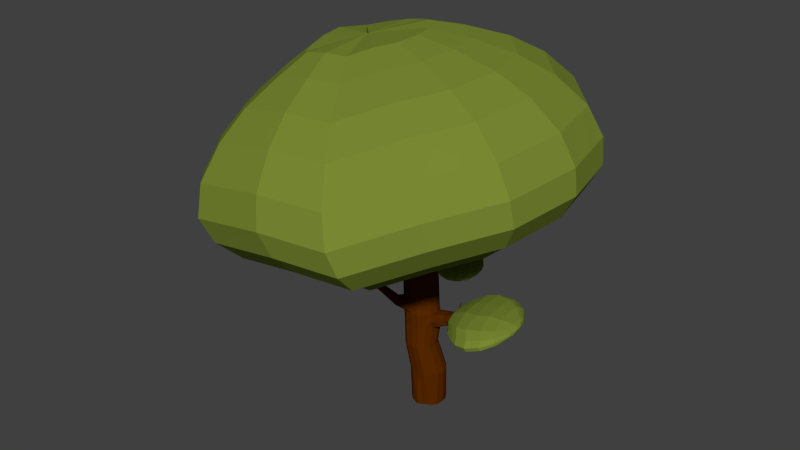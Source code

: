 # Source: AmazingTree.blend  (saved by Blender 2.76.0; exported with 4.5.12 LTS)
import bpy
from mathutils import Matrix  # noqa: F401  (used for matrix-valued properties, if any)

bpy.ops.wm.read_factory_settings(use_empty=True)
scene = bpy.context.scene
scene.name = 'Scene'

# ---- collections
col_collection_1 = bpy.data.collections.new('Collection 1'); scene.collection.children.link(col_collection_1)

# ---- materials (node trees are filled in below, after node groups)
mat_matarbre = bpy.data.materials.new('MatArbre')
mat_matarbre.alpha_threshold = 0.0
mat_matarbre.use_transparent_shadow = False
mat_matarbre.roughness = 0.5
mat_mattronc = bpy.data.materials.new('MatTronc')
mat_mattronc.alpha_threshold = 0.0
mat_mattronc.use_transparent_shadow = False
mat_mattronc.diffuse_color = (0.09759, 0.02217, 0.0, 1.0)
mat_mattronc.roughness = 0.5
mat_matleaves = bpy.data.materials.new('MatLeaves')
mat_matleaves.alpha_threshold = 0.0
mat_matleaves.use_transparent_shadow = False
mat_matleaves.diffuse_color = (0.1912, 0.2502, 0.0331, 1.0)
mat_matleaves.roughness = 0.5
mat_matleaves.specular_intensity = 0.0

# ---- material node trees

# ---- world
world_world = bpy.data.worlds.new('World'); scene.world = world_world
world_world.color = (0.05088, 0.05088, 0.05088)
world_world.use_sun_shadow = False
world_world.sun_shadow_jitter_overblur = 0.0
world_world.cycles.sampling_method = 'MANUAL'
world_world.cycles.sample_map_resolution = 256

# ---- meshes
me_cylinder = bpy.data.meshes.new('Cylinder')
me_cylinder.from_pydata([(-0.004319, 0.2268, 0.001349), (-0.002533, 0.2033, 0.5118), (0.102, 0.1932, -0.005451), (0.07858, 0.2203, 0.5063), (0.1597, 0.1602, -0.009769), (0.1599, 0.1435, 0.522), (0.2181, 0.07027, -0.01602), (0.2257, 0.06928, 0.5086), (0.2511, -0.03416, 0.01247), (0.2469, -0.02622, 0.5065), (0.2335, -0.15, -0.00384), (0.2295, -0.128, 0.5057), (0.1723, -0.2096, -0.001275), (0.1754, -0.2127, 0.5086), (0.08626, -0.2562, -0.006002), (0.09162, -0.2772, 0.493), (-0.006318, -0.2993, -0.01093), (0.001637, -0.2888, 0.5115), (-0.1158, -0.2605, 0.003971), (-0.1151, -0.2765, 0.5108), (-0.1801, -0.2013, 0.002296), (-0.2037, -0.2043, 0.491), (-0.2448, -0.1246, 0.006655), (-0.2368, -0.1291, 0.5003), (-0.2455, -0.04841, 0.002984), (-0.2633, -0.03171, 0.5115), (-0.242, 0.06737, 0.0006547), (-0.2569, 0.06065, 0.5206), (-0.1898, 0.1488, 0.005831), (-0.1779, 0.1451, 0.5056), (-0.105, 0.2047, -0.0004319), (-0.1142, 0.1937, 0.5062), (-0.08713, 0.1188, 0.9399), (-0.01397, 0.1341, 0.9373), (0.05877, 0.06496, 0.9537), (0.1183, -0.00192, 0.9436), (0.1376, -0.08792, 0.9423), (0.1219, -0.1796, 0.941), (0.07314, -0.2559, 0.9421), (-0.001847, -0.3139, 0.9256), (-0.08337, -0.3244, 0.9397), (-0.1885, -0.3133, 0.9357), (-0.2676, -0.2483, 0.9153), (-0.2976, -0.1805, 0.9227), (-0.3218, -0.09286, 0.9321), (-0.3164, -0.009688, 0.9404), (-0.2448, 0.06638, 0.9292), (-0.1875, 0.1101, 0.9315), (-0.1125, 0.09515, 2.458), (-0.0391, 0.1106, 2.46), (0.03386, 0.0394, 2.457), (0.09361, -0.01747, 2.428), (0.1129, -0.1044, 2.398), (0.09714, -0.1929, 2.377), (0.04827, -0.2667, 2.357), (-0.02694, -0.3181, 2.325), (-0.1087, -0.3321, 2.336), (-0.2141, -0.3203, 2.335), (-0.2935, -0.252, 2.333), (-0.3236, -0.1887, 2.359), (-0.3479, -0.1068, 2.392), (-0.3424, -0.02889, 2.424), (-0.2706, 0.04755, 2.434), (-0.2131, 0.08909, 2.448), (-0.1568, -0.2712, 1.88), (-0.2667, -0.2646, 1.91), (-0.3973, 0.04952, 2.014), (-0.3269, 0.1364, 1.995), (-0.08588, 0.2197, 1.946), (-0.005603, 0.1473, 1.927), (-0.07697, -0.2529, 1.843), (0.005631, -0.1901, 1.848), (-0.4056, -0.03748, 1.991), (-0.1607, 0.1989, 1.968), (0.05564, -0.1062, 1.847), (-0.3835, -0.1274, 1.957), (-0.3548, -0.1962, 1.927), (0.07226, -0.008313, 1.862), (-0.2669, 0.1856, 1.989), (0.05279, 0.08162, 1.886), (-0.1721, -0.005118, 2.833), (-0.1074, 0.008143, 2.843), (-0.04604, -0.05455, 2.866), (0.007919, -0.1142, 2.864), (0.02502, -0.1911, 2.863), (0.01142, -0.2727, 2.856), (-0.03157, -0.3405, 2.847), (-0.09486, -0.3913, 2.819), (-0.1687, -0.4006, 2.818), (-0.2604, -0.3899, 2.798), (-0.3268, -0.3307, 2.77), (-0.3543, -0.2703, 2.774), (-0.3771, -0.1923, 2.781), (-0.3736, -0.1184, 2.792), (-0.3089, -0.05055, 2.797), (-0.2589, -0.01194, 2.809), (-0.2402, -0.2938, 1.46), (-0.2184, -0.2869, 1.264), (-0.2957, 0.1331, 1.494), (-0.2807, 0.1347, 1.263), (0.03718, 0.1315, 1.457), (0.05429, 0.1331, 1.259), (-0.1028, -0.2992, 1.258), (-0.1192, -0.3008, 1.472), (-0.358, 0.05024, 1.283), (-0.3706, 0.04859, 1.521), (-0.02708, 0.2099, 1.248), (-0.0448, 0.2082, 1.455), (-0.01499, -0.2876, 1.234), (-0.03415, -0.2892, 1.44), (0.06883, -0.2231, 1.245), (0.05026, -0.2248, 1.442), (-0.3648, -0.04211, 1.274), (-0.3783, -0.04377, 1.513), (-0.107, 0.1929, 1.259), (-0.1233, 0.1913, 1.473), (0.1221, -0.1384, 1.238), (0.1026, -0.1401, 1.43), (-0.3393, -0.1395, 1.261), (-0.3541, -0.1411, 1.498), (-0.3071, -0.2147, 1.25), (-0.3232, -0.2164, 1.484), (0.1394, -0.03245, 1.217), (0.1199, -0.03828, 1.456), (-0.2177, 0.1833, 1.26), (-0.2333, 0.1816, 1.485), (0.1185, 0.05887, 1.242), (0.09937, 0.05722, 1.434), (-0.2259, -0.2877, 1.377), (-0.2882, 0.1339, 1.379), (0.04573, 0.1323, 1.358), (-0.111, -0.3, 1.365), (-0.3643, 0.04942, 1.402), (-0.03594, 0.2091, 1.351), (-0.02457, -0.2884, 1.337), (0.05955, -0.2239, 1.343), (-0.3716, -0.04294, 1.394), (-0.1151, 0.1921, 1.366), (0.1124, -0.1643, 1.334), (-0.3467, -0.1403, 1.38), (-0.3152, -0.2155, 1.367), (0.596, -0.1736, 1.602), (-0.2255, 0.1825, 1.372), (0.1089, 0.07682, 1.34), (0.321, -0.1429, 1.431), (0.2883, -0.1141, 1.497), (0.7533, -0.2152, 1.749), (0.3135, -0.0366, 1.521), (0.3671, 0.04422, 1.434), (0.326, 0.03908, 1.499), (0.4052, -0.05651, 1.355), (0.3642, -0.1332, 1.365), (0.4017, 0.02002, 1.366), (0.5729, -0.1457, 1.638), (0.5985, -0.1, 1.653), (0.6559, -0.06504, 1.603), (0.622, -0.05688, 1.638), (0.6715, -0.1392, 1.562), (0.6322, -0.1793, 1.566), (0.6812, -0.09054, 1.566), (0.7419, -0.2064, 1.763), (0.7477, -0.1866, 1.769), (0.7668, -0.168, 1.749), (0.753, -0.1678, 1.763), (0.7794, -0.1952, 1.733), (0.7678, -0.2142, 1.735), (0.7788, -0.1756, 1.735), (-0.12, -0.2961, 1.534), (-0.3779, 0.04885, 1.605), (-0.056, 0.2114, 1.538), (-0.04582, -0.2793, 1.499), (0.0381, -0.2153, 1.502), (-0.3857, -0.04205, 1.593), (-0.1335, 0.1933, 1.558), (0.08983, -0.1308, 1.494), (-0.3621, -0.1374, 1.573), (-0.3389, -0.2055, 1.564), (0.1069, -0.03011, 1.516), (-0.2425, 0.1827, 1.572), (0.08668, 0.06387, 1.507), (-0.3042, 0.134, 1.581), (0.02552, 0.1358, 1.535), (-0.1356, -0.2879, 1.61), (-0.3822, 0.049, 1.695), (-0.06266, 0.2132, 1.628), (-0.05277, -0.2734, 1.575), (0.03085, -0.2097, 1.579), (-0.3902, -0.04103, 1.681), (-0.1395, 0.1946, 1.648), (0.0822, -0.1254, 1.572), (-0.3669, -0.1352, 1.658), (-0.3369, -0.2076, 1.637), (0.09916, -0.02525, 1.592), (-0.2479, 0.1834, 1.664), (0.07912, 0.06783, 1.59), (-0.2349, -0.2724, 1.673), (-0.3093, 0.1345, 1.672), (0.01858, 0.1384, 1.622), (-0.3241, -0.4043, 1.559), (-0.2405, -0.4057, 1.569), (-0.3814, -0.3487, 1.554), (-0.2411, -0.386, 1.607), (-0.3922, -0.3203, 1.602), (-0.3204, -0.3338, 1.689), (-0.2518, -0.3607, 1.653), (-0.3908, -0.3023, 1.648), (-0.5217, -0.507, 1.762), (-0.4664, -0.5308, 1.768), (-0.544, -0.4555, 1.748), (-0.4586, -0.5122, 1.792), (-0.5399, -0.4269, 1.777), (-0.4906, -0.4432, 1.841), (-0.4554, -0.4859, 1.82), (-0.5308, -0.4086, 1.807), (-0.6588, -0.6056, 1.913), (-0.6194, -0.6257, 1.918), (-0.6727, -0.5669, 1.903), (-0.6128, -0.6124, 1.935), (-0.6684, -0.546, 1.925), (-0.633, -0.5603, 1.971), (-0.6092, -0.5932, 1.956), (-0.6608, -0.5331, 1.946), (-0.7449, -0.766, 2.152), (-0.7484, -0.7738, 2.142), (-0.7339, -0.7808, 2.144), (-0.7538, -0.7599, 2.139), (-0.7317, -0.7759, 2.151), (-0.7524, -0.7523, 2.147), (-0.7394, -0.7571, 2.164), (-0.7305, -0.7689, 2.158), (-0.7498, -0.7475, 2.155), (-0.5997, -0.6134, 1.899), (-0.5929, -0.5994, 1.917), (-0.6146, -0.5452, 1.954), (-0.644, -0.517, 1.928), (-0.5894, -0.5794, 1.938), (-0.6561, -0.5525, 1.883), (-0.6518, -0.5307, 1.906), (-0.6411, -0.5929, 1.893), (-0.6041, -0.6087, 1.922), (-0.6524, -0.5251, 1.937), (-0.5972, -0.5826, 1.951), (-0.6644, -0.5597, 1.893), (-0.6095, -0.6196, 1.908), (-0.6238, -0.5527, 1.963), (-0.6601, -0.5384, 1.915), (-0.6499, -0.5993, 1.903), (-0.533, -0.5721, 1.833), (-0.5526, -0.4942, 1.897), (-0.5958, -0.4788, 1.842), (-0.5814, -0.55, 1.828), (-0.5257, -0.5558, 1.854), (-0.5874, -0.4628, 1.868), (-0.5224, -0.5326, 1.879), (-0.6001, -0.504, 1.816), (-0.3067, 0.1342, 1.626), (0.02205, 0.1371, 1.578), (-0.1278, -0.292, 1.572), (-0.3801, 0.04892, 1.65), (-0.05933, 0.2123, 1.583), (-0.04929, -0.2764, 1.537), (0.03447, -0.2125, 1.54), (-0.3879, -0.04154, 1.637), (-0.1365, 0.194, 1.603), (0.08601, -0.1281, 1.533), (-0.3645, -0.1363, 1.615), (-0.3379, -0.2065, 1.6), (0.103, -0.02768, 1.554), (-0.2452, 0.183, 1.618), (0.0829, 0.06585, 1.549), (-0.2465, -0.3734, 1.63), (-0.3915, -0.3113, 1.625), (-0.457, -0.499, 1.806), (-0.5353, -0.4178, 1.792), (-0.616, -0.6052, 1.949), (-0.6646, -0.5396, 1.936), (-0.7422, -0.7616, 2.158), (-0.7311, -0.7724, 2.154), (-0.7511, -0.7499, 2.151), (-0.6479, -0.5239, 1.917), (-0.5856, -0.587, 1.922), (-0.6562, -0.5317, 1.926), (-0.4955, -0.6483, 1.98), (-0.5241, -0.5442, 1.867), (-0.5916, -0.4708, 1.855), (-0.5635, -0.628, 1.942), (-0.5675, -0.6321, 1.95), (-0.5709, -0.6288, 1.959), (-0.57, -0.6206, 1.962), (-0.5659, -0.6119, 1.96), (-0.5584, -0.6115, 1.942), (-0.5595, -0.6202, 1.939), (-0.5623, -0.6082, 1.952), (-0.4972, -0.65, 1.983), (-0.4987, -0.6487, 1.987), (-0.4983, -0.6451, 1.988), (-0.4965, -0.6414, 1.987), (-0.4933, -0.6413, 1.98), (-0.4938, -0.645, 1.978), (-0.495, -0.6398, 1.984), (-0.496, -0.6449, 1.984), (0.3152, -0.1171, 1.511), (0.4304, -0.06434, 1.375), (0.3471, -0.1458, 1.447), (0.3895, -0.1375, 1.384), (0.3404, -0.0426, 1.534), (0.3944, 0.03388, 1.45), (0.4281, 0.009564, 1.385), (0.354, 0.03, 1.512), (-0.1132, -0.3002, 1.393), (-0.366, 0.0492, 1.433), (-0.03828, 0.2088, 1.379), (-0.02709, -0.2886, 1.364), (0.0571, -0.2242, 1.369), (-0.3733, -0.04316, 1.425), (-0.1172, 0.1919, 1.394), (0.1098, -0.1579, 1.36), (-0.3486, -0.1405, 1.411), (-0.3173, -0.2158, 1.398), (-0.2276, 0.1823, 1.402), (0.1064, 0.07165, 1.365), (-0.2297, -0.2893, 1.399), (-0.2902, 0.1337, 1.409), (0.04348, 0.1321, 1.384), (0.3124, -0.1353, 1.449), (0.3562, 0.04287, 1.451), (0.5899, -0.1663, 1.611), (0.647, -0.06289, 1.612), (0.7503, -0.2129, 1.753), (0.7631, -0.1679, 1.753), (0.3837, 0.03286, 1.466), (0.3387, -0.1383, 1.464), (-0.2278, -0.2885, 1.388), (-0.2892, 0.1338, 1.394), (0.04461, 0.1322, 1.371), (0.3956, 0.02531, 1.459), (-0.1121, -0.3001, 1.379), (-0.3651, 0.04931, 1.418), (-0.03711, 0.209, 1.365), (-0.02583, -0.2885, 1.35), (0.05832, -0.224, 1.356), (-0.3724, -0.04305, 1.41), (-0.1162, 0.192, 1.38), (0.1111, -0.1611, 1.347), (-0.3477, -0.1404, 1.396), (-0.3162, -0.2156, 1.383), (-0.2265, 0.1824, 1.387), (0.1077, 0.07424, 1.352), (0.3167, -0.1391, 1.44), (0.3553, 0.04982, 1.442), (0.593, -0.1699, 1.606), (0.6514, -0.06397, 1.607), (0.7518, -0.214, 1.751), (0.765, -0.168, 1.751), (0.3429, -0.1421, 1.456), (0.3341, -0.1444, 1.439), (0.3269, -0.0396, 1.528), (0.4149, 0.01479, 1.375), (0.34, 0.03454, 1.505), (0.3018, -0.1156, 1.504), (0.4178, -0.06043, 1.365), (0.3769, -0.1354, 1.374), (0.3844, 0.03997, 1.438), (0.3255, -0.1368, 1.456), (0.3668, 0.03622, 1.462), (0.4327, 0.1082, 1.644), (0.3298, -0.1406, 1.448), (0.4049, 0.1045, 1.526), (0.4119, 0.09654, 1.53), (0.4127, 0.08786, 1.532), (0.3845, 0.1087, 1.532), (0.3851, 0.1013, 1.534), (0.3925, 0.09304, 1.538), (0.4044, 0.08954, 1.539), (0.3927, 0.1088, 1.525), (0.4367, 0.1037, 1.646), (0.4372, 0.09872, 1.648), (0.4211, 0.1106, 1.647), (0.4214, 0.1064, 1.649), (0.4257, 0.1017, 1.651), (0.4324, 0.09968, 1.652), (0.4258, 0.1107, 1.643), (0.4291, 0.1047, 1.647), (-0.115, 0.4446, 2.816), (0.1027, 0.4892, 2.849), (0.309, 0.2784, 2.928), (0.4905, 0.07752, 2.922), (0.548, -0.1809, 2.918), (0.5023, -0.4555, 2.896), (0.3576, -0.6836, 2.864), (0.1448, -0.8544, 2.768), (-0.1037, -0.8857, 2.765), (-0.4123, -0.8497, 2.699), (-0.6353, -0.6506, 2.604), (-0.7281, -0.4475, 2.618), (-0.8046, -0.1849, 2.643), (-0.7929, 0.06367, 2.68), (-0.5754, 0.2918, 2.694), (-0.4071, 0.4217, 2.737), (-0.12, 0.7034, 2.834), (0.1857, 0.7661, 2.881), (0.4753, 0.4699, 2.992), (0.7303, 0.1879, 2.984), (0.8111, -0.175, 2.978), (0.7468, -0.5607, 2.946), (0.5437, -0.881, 2.902), (0.2447, -1.121, 2.767), (-0.1043, -1.165, 2.763), (-0.5375, -1.114, 2.669), (-0.8508, -0.8347, 2.537), (-0.9811, -0.5494, 2.556), (-1.089, -0.1807, 2.591), (-1.072, 0.1684, 2.644), (-0.7666, 0.4888, 2.663), (-0.5303, 0.6712, 2.723), (-0.1091, 1.101, 2.862), (0.3317, 1.191, 2.929), (0.7494, 0.764, 3.09), (1.117, 0.3573, 3.077), (1.234, -0.166, 3.07), (1.141, -0.7222, 3.023), (0.848, -1.184, 2.959), (0.4169, -1.53, 2.766), (-0.08639, -1.593, 2.759), (-0.7112, -1.521, 2.624), (-1.163, -1.117, 2.433), (-1.351, -0.7059, 2.461), (-1.506, -0.1742, 2.511), (-1.482, 0.3292, 2.587), (-1.042, 0.7913, 2.616), (-0.7008, 1.054, 2.702), (-0.07933, 1.196, 2.883), (0.3938, 1.293, 2.955), (0.8422, 0.8344, 3.127), (1.237, 0.3979, 3.114), (1.362, -0.1638, 3.106), (1.262, -0.7609, 3.056), (0.948, -1.257, 2.987), (0.4852, -1.628, 2.779), (-0.05497, -1.696, 2.772), (-0.7256, -1.618, 2.627), (-1.211, -1.185, 2.422), (-1.412, -0.7434, 2.452), (-1.579, -0.1726, 2.506), (-1.553, 0.3677, 2.588), (-1.08, 0.8637, 2.618), (-0.7144, 1.146, 2.711), (-0.1144, 1.413, 2.894), (0.4327, 1.525, 2.977), (0.9511, 0.9953, 3.176), (1.407, 0.4905, 3.161), (1.552, -0.1589, 3.152), (1.437, -0.8493, 3.094), (1.073, -1.422, 3.014), (0.5384, -1.852, 2.774), (-0.08623, -1.93, 2.766), (-0.8616, -1.84, 2.599), (-1.422, -1.34, 2.387), (-1.655, -0.829, 2.396), (-1.848, -0.1691, 2.459), (-1.818, 0.4557, 2.553), (-1.272, 1.029, 2.588), (-0.8487, 1.356, 2.695), (-0.13, 1.468, 2.919), (0.4357, 1.584, 3.005), (0.9718, 1.036, 3.211), (1.444, 0.5139, 3.195), (1.593, -0.1577, 3.186), (1.474, -0.8716, 3.126), (1.098, -1.464, 3.044), (0.545, -1.908, 2.795), (-0.1009, -1.99, 2.787), (-0.9028, -1.896, 2.614), (-1.483, -1.379, 2.368), (-1.724, -0.8506, 2.404), (-1.923, -0.1682, 2.469), (-1.892, 0.4779, 2.566), (-1.327, 1.071, 2.603), (-0.8894, 1.408, 2.713), (-0.1465, 1.649, 3.072), (0.4808, 1.778, 3.167), (1.075, 1.17, 3.396), (1.598, 0.5911, 3.378), (1.764, -0.1536, 3.368), (1.632, -0.9451, 3.302), (1.215, -1.602, 3.21), (0.6019, -2.095, 2.935), (-0.1142, -2.185, 2.926), (-1.003, -2.081, 2.734), (-1.646, -1.507, 2.461), (-1.913, -0.9219, 2.501), (-2.134, -0.1652, 2.573), (-2.1, 0.5511, 2.681), (-1.473, 1.209, 2.721), (-0.9884, 1.583, 2.844), (-0.1673, 1.917, 3.209), (0.551, 2.064, 3.319), (1.232, 1.368, 3.58), (1.831, 0.7052, 3.56), (2.021, -0.1475, 3.548), (1.87, -1.054, 3.472), (1.392, -1.806, 3.367), (0.6897, -2.37, 3.052), (-0.1303, -2.473, 3.042), (-1.148, -2.355, 2.822), (-1.885, -1.698, 2.51), (-2.191, -1.027, 2.556), (-2.443, -0.1608, 2.638), (-2.404, 0.6595, 2.761), (-1.687, 1.412, 2.808), (-1.131, 1.841, 2.948), (-0.2404, 2.177, 3.516), (0.5666, 2.343, 3.639), (1.331, 1.561, 3.933), (2.004, 0.8164, 3.91), (2.218, -0.1416, 3.896), (2.048, -1.16, 3.811), (1.512, -2.005, 3.694), (0.7225, -2.639, 3.339), (-0.1988, -2.755, 3.328), (-1.343, -2.621, 3.081), (-2.17, -1.883, 2.73), (-2.514, -1.13, 2.782), (-2.797, -0.1566, 2.874), (-2.754, 0.765, 3.013), (-1.947, 1.611, 3.065), (-1.324, 2.092, 3.223), (-0.3737, 2.265, 3.848), (0.4631, 2.437, 3.976), (1.256, 1.626, 4.281), (1.954, 0.8538, 4.257), (2.175, -0.1396, 4.243), (1.999, -1.196, 4.155), (1.443, -2.072, 4.033), (0.6248, -2.729, 3.666), (-0.3306, -2.849, 3.654), (-1.517, -2.711, 3.397), (-2.374, -1.946, 3.034), (-2.731, -1.165, 3.087), (-3.025, -0.1551, 3.183), (-2.98, 0.8005, 3.327), (-2.144, 1.678, 3.381), (-1.497, 2.177, 3.544), (-0.477, 2.145, 4.241), (0.319, 2.308, 4.362), (1.073, 1.537, 4.652), (1.737, 0.8027, 4.629), (1.948, -0.1423, 4.616), (1.78, -1.147, 4.532), (1.251, -1.981, 4.416), (0.4728, -2.606, 4.067), (-0.436, -2.72, 4.055), (-1.564, -2.589, 3.812), (-2.38, -1.86, 3.466), (-2.719, -1.117, 3.517), (-2.999, -0.1571, 3.608), (-2.956, 0.752, 3.745), (-2.161, 1.586, 3.796), (-1.545, 2.061, 3.952), (-0.5855, 1.834, 4.621), (0.1047, 1.976, 4.726), (0.7588, 1.307, 4.977), (1.334, 0.67, 4.958), (1.517, -0.1494, 4.946), (1.372, -1.02, 4.874), (0.9132, -1.744, 4.773), (0.2381, -2.285, 4.47), (-0.55, -2.385, 4.46), (-1.528, -2.271, 4.249), (-2.236, -1.639, 3.949), (-2.53, -0.9949, 3.993), (-2.773, -0.1622, 4.072), (-2.735, 0.6261, 4.191), (-2.046, 1.35, 4.235), (-1.512, 1.761, 4.37), (-0.6959, 1.456, 4.897), (-0.1341, 1.571, 4.982), (0.3982, 1.027, 5.187), (0.8666, 0.5089, 5.171), (1.015, -0.1579, 5.162), (0.897, -0.8668, 5.102), (0.5238, -1.455, 5.021), (-0.02561, -1.896, 4.774), (-0.6669, -1.977, 4.766), (-1.463, -1.884, 4.594), (-2.039, -1.37, 4.35), (-2.278, -0.846, 4.386), (-2.476, -0.1684, 4.45), (-2.445, 0.4731, 4.547), (-1.884, 1.062, 4.583), (-1.45, 1.397, 4.693), (-0.809, 0.9759, 5.115), (-0.4106, 1.058, 5.176), (-0.03318, 0.6716, 5.321), (0.299, 0.3041, 5.31), (0.4043, -0.1688, 5.303), (0.3206, -0.6715, 5.261), (0.05591, -1.089, 5.203), (-0.3337, -1.401, 5.028), (-0.7885, -1.459, 5.022), (-1.353, -1.393, 4.9), (-1.761, -1.029, 4.727), (-1.931, -0.6568, 4.753), (-2.071, -0.1762, 4.798), (-2.05, 0.2787, 4.867), (-1.652, 0.6962, 4.893), (-1.344, 0.9339, 4.97), (-0.9204, 0.5606, 5.255), (-0.6633, 0.6133, 5.295), (-0.4196, 0.3642, 5.388), (-0.2052, 0.127, 5.381), (-0.1372, -0.1782, 5.377), (-0.1913, -0.5027, 5.35), (-0.3621, -0.7721, 5.312), (-0.6136, -0.9738, 5.199), (-0.9071, -1.011, 5.196), (-1.272, -0.9683, 5.117), (-1.535, -0.7332, 5.005), (-1.645, -0.4932, 5.021), (-1.735, -0.183, 5.051), (-1.721, 0.1106, 5.095), (-1.464, 0.3801, 5.112), (-1.265, 0.5335, 5.162), (-0.9401, -0.1604, 5.243), (-0.9282, -0.158, 5.245), (-0.917, -0.1695, 5.249), (-0.9071, -0.1805, 5.249), (-0.9039, -0.1946, 5.248), (-0.9064, -0.2096, 5.247), (-0.9143, -0.222, 5.245), (-0.9259, -0.2313, 5.24), (-0.9395, -0.2331, 5.24), (-0.9563, -0.2311, 5.236), (-0.9685, -0.2202, 5.231), (-0.9736, -0.2091, 5.232), (-0.9778, -0.1948, 5.233), (-0.9771, -0.1812, 5.235), (-0.9652, -0.1688, 5.236), (-0.9561, -0.1617, 5.239), (-0.9612, -0.1852, 5.274), (-0.9591, -0.1848, 5.274), (-0.9572, -0.1868, 5.275), (-0.9555, -0.1887, 5.275), (-0.9549, -0.1911, 5.275), (-0.9553, -0.1937, 5.274), (-0.9567, -0.1959, 5.274), (-0.9587, -0.1975, 5.273), (-0.9611, -0.1978, 5.273), (-0.964, -0.1975, 5.273), (-0.9661, -0.1956, 5.272), (-0.967, -0.1937, 5.272), (-0.9677, -0.1912, 5.272), (-0.9676, -0.1888, 5.272), (-0.9655, -0.1867, 5.273), (-0.9639, -0.1855, 5.273), (-0.9534, -0.1884, 5.315), (-0.9524, -0.1882, 5.315), (-0.9514, -0.1891, 5.315), (-0.9506, -0.19, 5.315), (-0.9503, -0.1912, 5.315), (-0.9505, -0.1925, 5.315), (-0.9512, -0.1935, 5.315), (-0.9522, -0.1943, 5.314), (-0.9533, -0.1944, 5.314), (-0.9547, -0.1943, 5.314), (-0.9557, -0.1934, 5.314), (-0.9562, -0.1924, 5.314), (-0.9565, -0.1912, 5.314), (-0.9564, -0.1901, 5.314), (-0.9555, -0.1891, 5.314), (-0.9547, -0.1885, 5.314), (-0.9336, -0.1895, 5.245), (-0.9317, -0.1916, 5.245), (-0.9353, -0.2014, 5.243), (-0.9379, -0.2017, 5.243), (-0.9452, -0.1917, 5.242), (-0.9429, -0.1893, 5.242), (-0.9453, -0.1943, 5.242), (-0.9358, -0.1873, 5.244), (-0.9381, -0.1877, 5.243), (-0.9331, -0.1996, 5.244), (-0.9445, -0.1971, 5.241), (-0.9316, -0.1972, 5.244), (-0.9311, -0.1943, 5.245), (-0.9435, -0.1993, 5.241), (-0.9411, -0.188, 5.243), (-0.9412, -0.2013, 5.242), (-0.1131, -0.3265, 2.294), (-0.3474, -0.02168, 2.386), (-0.0434, 0.1206, 2.413), (-0.03154, -0.3121, 2.281), (0.04435, -0.2597, 2.31), (-0.3532, -0.1004, 2.356), (-0.1169, 0.1047, 2.413), (0.09332, -0.1849, 2.328), (-0.3291, -0.1831, 2.322), (-0.2991, -0.2469, 2.296), (0.1092, -0.09596, 2.354), (-0.218, 0.09796, 2.406), (0.08985, -0.003115, 2.366), (-0.2189, -0.3152, 2.296), (-0.2758, 0.05571, 2.393), (0.03023, 0.04932, 2.408), (0.2346, 0.01805, -0.001776), (0.2363, 0.02153, 0.5076), (0.128, -0.04492, 0.9429), (0.1032, -0.06836, 2.437), (0.06253, 0.03665, 1.874), (0.01647, -0.1527, 2.864), (0.129, 0.01321, 1.229), (0.1096, 0.009471, 1.445), (0.4034, -0.01825, 1.36), (0.3197, 0.00124, 1.51), (0.6764, -0.1149, 1.564), (0.6102, -0.07845, 1.646), (0.7791, -0.1854, 1.734), (0.7504, -0.1772, 1.766), (0.09678, 0.01688, 1.511), (0.08914, 0.02129, 1.591), (0.09296, 0.01909, 1.551), (0.3472, -0.006299, 1.523), (0.4293, -0.02739, 1.38), (0.4163, -0.02282, 1.37), (0.3335, -0.002529, 1.517), (0.5193, -0.05167, 2.92), (0.7707, 0.00644, 2.981), (1.175, 0.09565, 3.073), (1.299, 0.117, 3.11), (1.48, 0.1658, 3.156), (1.518, 0.1781, 3.19), (1.681, 0.2188, 3.373), (1.926, 0.2788, 3.554), (2.111, 0.3374, 3.903), (2.065, 0.3571, 4.25), (1.842, 0.3302, 4.623), (1.426, 0.2603, 4.952), (0.9409, 0.1755, 5.166), (0.3517, 0.06762, 5.306), (-0.1712, -0.02563, 5.379), (-0.9055, -0.1875, 5.249), (-0.9552, -0.1899, 5.275), (-0.9505, -0.1906, 5.315), (-0.9314, -0.1929, 5.245), (0.0995, -0.04714, 2.346), (0.2428, -0.008053, 0.005345), (0.06739, 0.01417, 1.868), (0.1342, -0.009622, 1.223), (0.1147, -0.0144, 1.45), (0.4043, -0.03738, 1.358), (0.3166, -0.01768, 1.516), (0.6739, -0.127, 1.563), (0.6044, -0.08924, 1.649), (0.7792, -0.1903, 1.734), (0.749, -0.1819, 1.768), (0.1018, -0.006614, 1.514), (0.09415, -0.001978, 1.592), (0.09799, -0.004296, 1.553), (0.4298, -0.04586, 1.377), (0.4171, -0.04162, 1.367), (-0.9312, -0.1936, 5.245), (0.1043, -0.07323, 2.346), (0.2416, -0.002342, 0.507), (0.1328, -0.06642, 0.9426), (0.1081, -0.09429, 2.42), (0.02075, -0.1719, 2.864), (0.3438, -0.02445, 1.528), (0.3302, -0.02106, 1.522), (0.5336, -0.1163, 2.919), (0.7909, -0.08428, 2.98), (1.204, -0.03517, 3.072), (1.331, -0.02341, 3.108), (1.516, 0.003454, 3.154), (1.556, 0.01023, 3.188), (1.723, 0.0326, 3.37), (1.973, 0.06567, 3.551), (2.164, 0.09791, 3.9), (2.12, 0.1088, 4.246), (1.895, 0.09393, 4.619), (1.471, 0.05549, 4.949), (0.978, 0.00878, 5.164), (0.378, -0.0506, 5.305), (-0.1542, -0.1019, 5.378), (-0.9047, -0.1911, 5.249), (-0.9551, -0.1905, 5.275), (-0.9504, -0.1909, 5.315), (0.231, 0.04541, 0.5081), (0.1231, -0.02342, 0.9433), (0.09843, -0.04051, 2.434), (0.01219, -0.1335, 2.864), (0.3506, 0.01185, 1.518), (0.3367, 0.01601, 1.511), (0.5049, 0.01293, 2.921), (0.7505, 0.09716, 2.982), (1.146, 0.2265, 3.075), (1.268, 0.2574, 3.112), (1.444, 0.3282, 3.159), (1.481, 0.346, 3.193), (1.64, 0.4049, 3.376), (1.878, 0.492, 3.557), (2.058, 0.5769, 3.906), (2.009, 0.6055, 4.254), (1.79, 0.5664, 4.626), (1.38, 0.4652, 4.955), (0.9038, 0.3422, 5.169), (0.3254, 0.1858, 5.308), (-0.1882, 0.05068, 5.38), (-0.9063, -0.184, 5.249), (-0.9553, -0.1893, 5.275), (-0.9505, -0.1903, 5.315), (0.2264, 0.04416, -0.008897), (0.05766, 0.05914, 1.88), (0.1237, 0.03604, 1.236), (0.1045, 0.03334, 1.439), (0.4026, 0.0008888, 1.363), (0.3228, 0.02016, 1.505), (0.6788, -0.1027, 1.565), (0.6161, -0.06767, 1.642), (0.779, -0.1805, 1.734), (0.7517, -0.1725, 1.765), (0.09173, 0.04038, 1.509), (0.08413, 0.04456, 1.591), (0.08793, 0.04247, 1.55), (0.4287, -0.008911, 1.382), (0.4156, -0.004011, 1.373), (-0.9315, -0.1923, 5.245), (0.09468, -0.02248, 2.352), (-0.1116, -0.3284, 2.308), (-0.1102, -0.3302, 2.322), (-0.3457, -0.02409, 2.398), (-0.3441, -0.02649, 2.411), (-0.04196, 0.1173, 2.429), (-0.04053, 0.1139, 2.444), (-0.03, -0.3141, 2.296), (-0.02847, -0.3161, 2.31), (0.04566, -0.262, 2.326), (0.04696, -0.2644, 2.342), (-0.3514, -0.1025, 2.368), (-0.3496, -0.1046, 2.38), (-0.1154, 0.1015, 2.428), (-0.114, 0.09833, 2.443), (0.09459, -0.1876, 2.345), (0.09587, -0.1902, 2.361), (-0.3273, -0.185, 2.335), (-0.3254, -0.1868, 2.347), (-0.2972, -0.2486, 2.308), (-0.2953, -0.2503, 2.321), (0.1104, -0.1079, 2.364), (0.1116, -0.1097, 2.378), (-0.2164, 0.095, 2.42), (-0.2147, 0.09204, 2.434), (0.0911, -0.002613, 2.394), (0.09235, -0.00932, 2.414), (-0.2157, -0.3186, 2.322), (-0.2173, -0.3169, 2.309), (-0.2723, 0.05027, 2.42), (-0.2741, 0.05299, 2.407), (0.03265, 0.04271, 2.441), (0.03144, 0.04602, 2.425), (0.2305, -0.04871, 2.364), (0.234, -0.06655, 2.403), (0.2213, -0.01173, 2.373), (0.2396, -0.08974, 2.368), (0.2432, -0.09678, 2.387), (0.2248, -0.02379, 2.399), (0.2351, -0.07064, 2.364), (0.2386, -0.08833, 2.396), (0.2294, -0.04315, 2.402), (0.2259, -0.028, 2.367), (0.2408, -0.09976, 2.372), (0.242, -0.1013, 2.378), (0.2225, -0.01131, 2.385), (0.2236, -0.01695, 2.393), (0.2106, -0.02752, 2.323), (0.2234, -0.09147, 2.463), (0.1776, 0.1051, 2.354), (0.2435, -0.1746, 2.335), (0.2563, -0.1999, 2.403), (0.1904, 0.06186, 2.448), (0.2271, -0.1061, 2.324), (0.2398, -0.1696, 2.436), (0.2069, -0.007564, 2.459), (0.1941, 0.04676, 2.332), (0.2478, -0.2106, 2.351), (0.252, -0.2161, 2.373), (0.1819, 0.1066, 2.396), (0.1862, 0.08641, 2.427), (0.1789, -0.02237, 2.31), (0.1939, -0.09753, 2.475), (0.1402, 0.1335, 2.346), (0.2177, -0.1953, 2.325), (0.2326, -0.225, 2.404), (0.1553, 0.08268, 2.457), (0.1983, -0.1148, 2.311), (0.2133, -0.1893, 2.443), (0.1746, 0.001084, 2.469), (0.1596, 0.06493, 2.321), (0.2227, -0.2375, 2.343), (0.2276, -0.244, 2.369), (0.1452, 0.1353, 2.396), (0.1502, 0.1115, 2.432), (0.2112, -0.01297, 2.289), (0.2303, -0.1086, 2.499), (0.162, 0.1853, 2.335), (0.2605, -0.2329, 2.308), (0.2796, -0.2707, 2.409), (0.1811, 0.1207, 2.477), (0.2359, -0.1305, 2.29), (0.255, -0.2254, 2.458), (0.2057, 0.01687, 2.492), (0.1866, 0.09809, 2.303), (0.2669, -0.2867, 2.332), (0.2732, -0.2949, 2.364), (0.1683, 0.1876, 2.399), (0.1747, 0.1574, 2.445), (0.2961, 0.0006504, 2.256), (0.3211, -0.1246, 2.53), (0.2315, 0.2604, 2.316), (0.3606, -0.2875, 2.28), (0.3856, -0.337, 2.412), (0.2566, 0.1757, 2.502), (0.3283, -0.1533, 2.257), (0.3533, -0.2776, 2.477), (0.2888, 0.03974, 2.522), (0.2638, 0.1461, 2.274), (0.3689, -0.3579, 2.311), (0.3772, -0.3687, 2.354), (0.2399, 0.2634, 2.4), (0.2482, 0.2238, 2.46), (0.3703, 0.01028, 2.235), (0.3995, -0.1359, 2.555), (0.295, 0.3135, 2.305), (0.4456, -0.326, 2.263), (0.4748, -0.3838, 2.417), (0.3242, 0.2146, 2.522), (0.408, -0.1695, 2.236), (0.4372, -0.3145, 2.493), (0.3619, 0.0559, 2.545), (0.3326, 0.1801, 2.256), (0.4554, -0.4082, 2.299), (0.4651, -0.4209, 2.349), (0.3047, 0.317, 2.402), (0.3145, 0.2708, 2.473), (0.487, 0.01439, 2.226), (0.5364, -0.1643, 2.555), (0.407, 0.3362, 2.3), (0.5669, -0.3425, 2.256), (0.5979, -0.4039, 2.419), (0.4381, 0.2312, 2.53), (0.527, -0.1764, 2.227), (0.5579, -0.3303, 2.5), (0.4781, 0.06281, 2.555), (0.447, 0.1946, 2.249), (0.5773, -0.4297, 2.294), (0.5876, -0.4431, 2.347), (0.4174, 0.3398, 2.404), (0.4278, 0.2908, 2.478), (0.6215, 0.007505, 2.241), (0.6495, -0.1327, 2.548), (0.5493, 0.2982, 2.308), (0.6937, -0.3149, 2.268), (0.7217, -0.3703, 2.416), (0.5773, 0.2034, 2.516), (0.6576, -0.1648, 2.242), (0.6856, -0.3039, 2.488), (0.6134, 0.05124, 2.538), (0.5854, 0.1703, 2.262), (0.703, -0.3937, 2.303), (0.7123, -0.4058, 2.351), (0.5586, 0.3015, 2.402), (0.568, 0.2572, 2.469), (0.7313, -0.008489, 2.276), (0.7524, -0.1139, 2.507), (0.677, 0.21, 2.327), (0.7856, -0.2509, 2.297), (0.8066, -0.2925, 2.408), (0.6981, 0.1388, 2.483), (0.7585, -0.138, 2.277), (0.7795, -0.2425, 2.462), (0.7253, 0.02439, 2.5), (0.7042, 0.1139, 2.292), (0.7926, -0.3101, 2.323), (0.7996, -0.3192, 2.358), (0.6841, 0.2125, 2.397), (0.6911, 0.1792, 2.448), (0.8167, -0.03403, 2.332), (0.8266, -0.08381, 2.441), (0.791, 0.0692, 2.356), (0.8423, -0.1485, 2.342), (0.8523, -0.1682, 2.394), (0.801, 0.03554, 2.43), (0.8295, -0.09523, 2.333), (0.8394, -0.1446, 2.42), (0.8138, -0.0185, 2.438), (0.8039, 0.02378, 2.339), (0.8456, -0.1765, 2.354), (0.8489, -0.1808, 2.371), (0.7944, 0.07038, 2.389), (0.7977, 0.05465, 2.413), (0.8472, -0.0509, 2.369), (0.8498, -0.06398, 2.398), (0.8404, -0.02376, 2.375), (0.8539, -0.08099, 2.372), (0.8565, -0.08617, 2.385), (0.843, -0.03261, 2.395), (0.8505, -0.06698, 2.369), (0.8531, -0.07996, 2.392), (0.8464, -0.04681, 2.397), (0.8438, -0.0357, 2.371), (0.8548, -0.08835, 2.375), (0.8556, -0.08948, 2.379), (0.8413, -0.02345, 2.384), (0.8422, -0.02759, 2.39), (0.6484, -0.1495, 1.597), (0.639, -0.1675, 1.619), (0.6381, -0.1121, 1.6), (0.6548, -0.1909, 1.601), (0.6518, -0.198, 1.612), (0.6327, -0.1243, 1.615), (0.6521, -0.1716, 1.598), (0.6451, -0.1895, 1.615), (0.6356, -0.1439, 1.617), (0.6437, -0.1286, 1.598), (0.6544, -0.201, 1.603), (0.6535, -0.2026, 1.607), (0.6353, -0.1117, 1.606), (0.6336, -0.1174, 1.611), (0.6458, -0.1054, 1.544), (0.5863, -0.2194, 1.679), (0.5807, 0.1311, 1.561), (0.6867, -0.3677, 1.567), (0.6677, -0.4127, 1.635), (0.5466, 0.05398, 1.654), (0.6693, -0.2455, 1.55), (0.6254, -0.3587, 1.66), (0.5648, -0.06979, 1.669), (0.6165, 0.02706, 1.547), (0.6841, -0.4317, 1.584), (0.6781, -0.4416, 1.605), (0.5632, 0.1338, 1.602), (0.5522, 0.09776, 1.632), (0.607, -0.09619, 1.52), (0.5371, -0.2302, 1.68), (0.5305, 0.1817, 1.54), (0.6551, -0.4044, 1.548), (0.6328, -0.4574, 1.627), (0.4904, 0.09109, 1.65), (0.6346, -0.2609, 1.528), (0.583, -0.3939, 1.657), (0.5118, -0.05437, 1.668), (0.5726, 0.05945, 1.524), (0.652, -0.4797, 1.567), (0.645, -0.4913, 1.593), (0.5099, 0.1849, 1.589), (0.497, 0.1425, 1.624), (0.6655, -0.07943, 1.513), (0.5765, -0.2499, 1.715), (0.5682, 0.2741, 1.538), (0.7267, -0.4716, 1.548), (0.6983, -0.539, 1.649), (0.5172, 0.1588, 1.677), (0.7007, -0.289, 1.522), (0.635, -0.4581, 1.686), (0.5444, -0.02623, 1.7), (0.6217, 0.1186, 1.517), (0.7227, -0.5674, 1.572), (0.7139, -0.5821, 1.605), (0.542, 0.2781, 1.6), (0.5256, 0.2243, 1.645), (0.8074, -0.05515, 1.512), (0.6909, -0.2784, 1.777), (0.68, 0.408, 1.545), (0.8876, -0.5688, 1.558), (0.8504, -0.6571, 1.69), (0.6131, 0.257, 1.727), (0.8535, -0.3297, 1.525), (0.7675, -0.5512, 1.739), (0.6488, 0.01454, 1.758), (0.7501, 0.2042, 1.518), (0.8824, -0.6943, 1.59), (0.8708, -0.7136, 1.632), (0.6457, 0.4133, 1.626), (0.6242, 0.3427, 1.685), (0.9272, -0.03798, 1.518), (0.7912, -0.2986, 1.828), (0.7784, 0.5026, 1.557), (1.021, -0.6376, 1.572), (0.9774, -0.7406, 1.727), (0.7004, 0.3263, 1.77), (0.981, -0.3584, 1.534), (0.8805, -0.617, 1.784), (0.742, 0.04336, 1.805), (0.8603, 0.2648, 1.525), (1.015, -0.7841, 1.61), (1.001, -0.8066, 1.659), (0.7384, 0.5088, 1.652), (0.7133, 0.4264, 1.721), (1.102, -0.03065, 1.552), (0.9905, -0.3492, 1.877), (0.944, 0.5431, 1.593), (1.201, -0.667, 1.609), (1.155, -0.7763, 1.773), (0.8613, 0.356, 1.819), (1.159, -0.3707, 1.568), (1.052, -0.6451, 1.833), (0.9055, 0.05567, 1.856), (1.031, 0.2907, 1.559), (1.195, -0.8224, 1.648), (1.18, -0.8464, 1.701), (0.9016, 0.5496, 1.693), (0.875, 0.4622, 1.767), (1.289, -0.04293, 1.614), (1.159, -0.2928, 1.911), (1.146, 0.4753, 1.651), (1.379, -0.6178, 1.665), (1.337, -0.7166, 1.813), (1.072, 0.3063, 1.855), (1.341, -0.3502, 1.628), (1.244, -0.5981, 1.868), (1.112, 0.03505, 1.889), (1.225, 0.2473, 1.621), (1.373, -0.7582, 1.701), (1.36, -0.7798, 1.749), (1.108, 0.4813, 1.742), (1.084, 0.4023, 1.808), (1.429, -0.07144, 1.686), (1.331, -0.2593, 1.909), (1.322, 0.3181, 1.714), (1.497, -0.5036, 1.725), (1.465, -0.5778, 1.836), (1.266, 0.1911, 1.867), (1.468, -0.3024, 1.697), (1.396, -0.4887, 1.877), (1.296, -0.01282, 1.893), (1.381, 0.1467, 1.691), (1.492, -0.6091, 1.752), (1.483, -0.6254, 1.788), (1.293, 0.3226, 1.782), (1.275, 0.2632, 1.832), (1.522, -0.117, 1.769), (1.476, -0.2057, 1.875), (1.471, 0.06708, 1.782), (1.554, -0.3211, 1.787), (1.539, -0.3562, 1.84), (1.445, 0.007054, 1.855), (1.54, -0.2261, 1.774), (1.506, -0.3141, 1.859), (1.459, -0.08929, 1.867), (1.499, -0.0139, 1.771), (1.552, -0.371, 1.8), (1.547, -0.3787, 1.817), (1.458, 0.06917, 1.814), (1.449, 0.04113, 1.838), (1.546, -0.147, 1.815), (1.534, -0.1704, 1.842), (1.533, -0.09867, 1.818), (1.554, -0.2007, 1.819), (1.55, -0.2099, 1.833), (1.526, -0.1144, 1.837), (1.551, -0.1757, 1.816), (1.542, -0.1989, 1.838), (1.529, -0.1398, 1.84), (1.54, -0.12, 1.815), (1.554, -0.2138, 1.823), (1.552, -0.2158, 1.827), (1.529, -0.09812, 1.826), (1.527, -0.1055, 1.833)], [], [(0, 1, 3, 2), (2, 3, 5, 4), (4, 5, 7, 6), (744, 761, 9, 8), (8, 9, 11, 10), (10, 11, 13, 12), (12, 13, 15, 14), (14, 15, 17, 16), (16, 17, 19, 18), (18, 19, 21, 20), (20, 21, 23, 22), (22, 23, 25, 24), (24, 25, 27, 26), (26, 27, 29, 28), (27, 25, 44, 45), (30, 31, 1, 0), (28, 29, 31, 30), (0, 2, 4, 6, 809, 703, 744, 8, 10, 12, 14, 16, 18, 20, 22, 24, 26, 28, 30), (852, 827, 56, 57), (31, 29, 46, 47), (19, 17, 40, 41), (23, 21, 42, 43), (11, 9, 36, 37), (15, 13, 38, 39), (7, 5, 34, 35), (29, 27, 45, 46), (1, 31, 47, 32), (3, 1, 32, 33), (21, 19, 41, 42), (25, 23, 43, 44), (13, 11, 37, 38), (17, 15, 39, 40), (5, 3, 33, 34), (785, 7, 35, 786), (57, 56, 88, 89), (854, 829, 61, 62), (856, 831, 49, 50), (827, 833, 55, 56), (833, 835, 54, 55), (829, 837, 60, 61), (831, 839, 48, 49), (835, 841, 53, 54), (837, 843, 59, 60), (843, 845, 58, 59), (841, 847, 52, 53), (845, 852, 57, 58), (839, 849, 63, 48), (849, 854, 62, 63), (52, 847, 869, 862), (851, 856, 50, 51), (194, 197, 69, 79), (820, 194, 79, 810), (193, 196, 67, 78), (188, 193, 78, 73), (191, 195, 65, 76), (189, 192, 77, 74), (190, 191, 76, 75), (187, 190, 75, 72), (186, 189, 74, 71), (184, 188, 73, 68), (183, 187, 72, 66), (185, 186, 71, 70), (182, 185, 70, 64), (197, 184, 68, 69), (196, 183, 66, 67), (195, 182, 64, 65), (62, 61, 93, 94), (50, 49, 81, 82), (56, 55, 87, 88), (55, 54, 86, 87), (61, 60, 92, 93), (49, 48, 80, 81), (54, 53, 85, 86), (60, 59, 91, 92), (59, 58, 90, 91), (53, 52, 84, 85), (58, 57, 89, 90), (48, 63, 95, 80), (63, 62, 94, 95), (787, 51, 83, 788), (51, 50, 82, 83), (41, 40, 102, 97), (321, 309, 103, 96), (46, 45, 104, 99), (322, 310, 105, 98), (34, 33, 106, 101), (323, 311, 107, 100), (40, 39, 108, 102), (309, 312, 109, 103), (39, 38, 110, 108), (312, 313, 111, 109), (45, 44, 112, 104), (310, 314, 113, 105), (33, 32, 114, 106), (311, 315, 115, 107), (38, 37, 116, 110), (313, 316, 117, 111), (44, 43, 118, 112), (314, 317, 119, 113), (43, 42, 120, 118), (317, 318, 121, 119), (37, 36, 122, 116), (116, 122, 150, 151), (42, 41, 97, 120), (318, 321, 96, 121), (32, 47, 124, 114), (315, 319, 125, 115), (47, 46, 99, 124), (319, 322, 98, 125), (786, 35, 126, 811), (811, 126, 152, 813), (35, 34, 101, 126), (320, 323, 100, 127), (126, 101, 130, 143), (320, 127, 149, 325), (124, 99, 129, 142), (114, 124, 142, 137), (120, 97, 128, 140), (126, 143, 148, 152), (118, 120, 140, 139), (112, 118, 139, 136), (110, 116, 138, 135), (106, 114, 137, 133), (104, 112, 136, 132), (108, 110, 135, 134), (102, 108, 134, 131), (101, 106, 133, 130), (99, 104, 132, 129), (97, 102, 131, 128), (354, 303, 141, 350), (305, 301, 153, 154), (304, 302, 157, 158), (303, 304, 158, 141), (747, 123, 147, 749), (123, 117, 145, 147), (343, 138, 144, 348), (138, 116, 151, 144), (350, 141, 146, 352), (154, 153, 160, 161), (158, 157, 164, 165), (141, 158, 165, 146), (307, 306, 155, 159), (822, 307, 159, 815), (765, 305, 154, 751), (330, 308, 156, 327), (159, 155, 162, 166), (815, 159, 166, 817), (751, 154, 161, 753), (327, 156, 163, 329), (257, 182, 204, 270), (98, 105, 168, 180), (100, 107, 169, 181), (103, 109, 170, 167), (109, 111, 171, 170), (105, 113, 172, 168), (107, 115, 173, 169), (111, 117, 174, 171), (113, 119, 175, 172), (119, 121, 176, 175), (117, 123, 177, 174), (182, 195, 203, 204), (115, 125, 178, 173), (125, 98, 180, 178), (812, 127, 179, 819), (127, 100, 181, 179), (121, 96, 198, 200), (255, 258, 183, 196), (256, 259, 184, 197), (257, 260, 185, 182), (260, 261, 186, 185), (258, 262, 187, 183), (259, 263, 188, 184), (261, 264, 189, 186), (262, 265, 190, 187), (265, 266, 191, 190), (264, 267, 192, 189), (195, 191, 205, 203), (263, 268, 193, 188), (268, 255, 196, 193), (821, 269, 194, 820), (269, 256, 197, 194), (202, 200, 208, 210), (270, 204, 212, 272), (199, 201, 209, 207), (203, 205, 213, 211), (103, 167, 201, 199), (266, 176, 202, 271), (96, 103, 199, 198), (176, 121, 200, 202), (245, 242, 216, 218), (239, 232, 291, 285), (243, 239, 217, 215), (244, 240, 221, 219), (271, 202, 210, 273), (198, 199, 207, 206), (204, 203, 211, 212), (200, 198, 206, 208), (218, 216, 225, 227), (274, 220, 229, 277), (215, 217, 226, 224), (219, 221, 230, 228), (281, 245, 218, 275), (246, 243, 215, 214), (241, 244, 219, 220), (242, 246, 214, 216), (223, 224, 226, 222), (225, 223, 222, 227), (276, 277, 229, 228), (278, 276, 228, 230), (275, 218, 227, 278), (214, 215, 224, 223), (220, 219, 228, 229), (216, 214, 223, 225), (254, 250, 238, 236), (253, 248, 233, 235), (250, 247, 231, 238), (284, 249, 237, 279), (248, 252, 234, 233), (247, 251, 232, 231), (283, 253, 235, 280), (249, 254, 236, 237), (236, 238, 246, 242), (235, 233, 244, 241), (238, 231, 243, 246), (279, 237, 245, 281), (233, 234, 240, 244), (231, 232, 239, 243), (274, 217, 286, 287), (237, 236, 242, 245), (210, 208, 254, 249), (272, 212, 253, 283), (207, 209, 251, 247), (211, 213, 252, 248), (273, 210, 249, 284), (206, 207, 247, 250), (212, 211, 248, 253), (208, 206, 250, 254), (213, 273, 284, 252), (209, 272, 283, 251), (232, 280, 290, 291), (234, 279, 281, 240), (251, 283, 280, 232), (252, 284, 279, 234), (221, 275, 278, 230), (227, 222, 276, 278), (222, 226, 277, 276), (240, 281, 275, 221), (217, 274, 277, 226), (205, 271, 273, 213), (235, 241, 289, 292), (191, 266, 271, 205), (201, 270, 272, 209), (179, 181, 256, 269), (819, 179, 269, 821), (178, 180, 255, 268), (173, 178, 268, 263), (174, 177, 267, 264), (175, 176, 266, 265), (172, 175, 265, 262), (171, 174, 264, 261), (169, 173, 263, 259), (168, 172, 262, 258), (170, 171, 261, 260), (167, 170, 260, 257), (181, 169, 259, 256), (180, 168, 258, 255), (167, 257, 270, 201), (290, 292, 299, 297), (291, 290, 297, 298), (287, 286, 293, 294), (289, 288, 295, 296), (241, 220, 288, 289), (220, 274, 287, 288), (280, 235, 292, 290), (217, 239, 285, 286), (300, 296, 295, 294), (297, 299, 296, 300), (298, 297, 300, 282), (282, 300, 294, 293), (285, 291, 298, 282), (286, 285, 282, 293), (292, 289, 296, 299), (288, 287, 294, 295), (364, 358, 308, 330), (766, 356, 305, 765), (823, 357, 307, 822), (357, 362, 306, 307), (355, 361, 304, 303), (361, 360, 302, 304), (356, 359, 301, 305), (366, 355, 303, 354), (359, 363, 331, 301), (335, 306, 368, 369), (351, 327, 329, 353), (335, 330, 327, 351), (153, 326, 328, 160), (117, 316, 324, 145), (301, 331, 326, 153), (347, 320, 325, 349), (347, 334, 323, 320), (346, 333, 322, 319), (342, 346, 319, 315), (345, 332, 321, 318), (344, 345, 318, 317), (341, 344, 317, 314), (340, 343, 316, 313), (338, 342, 315, 311), (337, 341, 314, 310), (339, 340, 313, 312), (336, 339, 312, 309), (334, 338, 311, 323), (333, 337, 310, 322), (332, 336, 309, 321), (128, 131, 336, 332), (129, 132, 337, 333), (130, 133, 338, 334), (131, 134, 339, 336), (134, 135, 340, 339), (132, 136, 341, 337), (133, 137, 342, 338), (135, 138, 343, 340), (136, 139, 344, 341), (139, 140, 345, 344), (140, 128, 332, 345), (137, 142, 346, 342), (142, 129, 333, 346), (143, 130, 334, 347), (143, 347, 349, 148), (306, 335, 351, 155), (155, 351, 353, 162), (349, 325, 371, 370), (363, 366, 354, 331), (326, 350, 352, 328), (316, 343, 348, 324), (331, 354, 350, 326), (324, 348, 366, 363), (330, 335, 369, 373), (362, 148, 374, 367), (145, 324, 363, 359), (348, 144, 355, 366), (147, 145, 359, 356), (151, 150, 360, 361), (144, 151, 361, 355), (152, 148, 362, 357), (813, 152, 357, 823), (749, 147, 356, 766), (325, 149, 358, 364), (371, 372, 379, 378), (372, 373, 380, 379), (367, 374, 381, 365), (370, 371, 378, 377), (325, 364, 372, 371), (148, 349, 370, 374), (364, 330, 373, 372), (306, 362, 367, 368), (382, 379, 380, 376), (365, 382, 376, 375), (381, 377, 382, 365), (377, 378, 379, 382), (373, 369, 376, 380), (368, 367, 365, 375), (374, 370, 377, 381), (369, 368, 375, 376), (85, 84, 387, 388), (90, 89, 392, 393), (80, 95, 398, 383), (95, 94, 397, 398), (788, 83, 386, 791), (83, 82, 385, 386), (89, 88, 391, 392), (94, 93, 396, 397), (82, 81, 384, 385), (88, 87, 390, 391), (87, 86, 389, 390), (93, 92, 395, 396), (81, 80, 383, 384), (86, 85, 388, 389), (92, 91, 394, 395), (91, 90, 393, 394), (385, 384, 400, 401), (391, 390, 406, 407), (390, 389, 405, 406), (396, 395, 411, 412), (384, 383, 399, 400), (389, 388, 404, 405), (395, 394, 410, 411), (394, 393, 409, 410), (388, 387, 403, 404), (393, 392, 408, 409), (383, 398, 414, 399), (398, 397, 413, 414), (791, 386, 402, 792), (386, 385, 401, 402), (392, 391, 407, 408), (397, 396, 412, 413), (409, 408, 424, 425), (399, 414, 430, 415), (414, 413, 429, 430), (792, 402, 418, 793), (402, 401, 417, 418), (408, 407, 423, 424), (413, 412, 428, 429), (401, 400, 416, 417), (407, 406, 422, 423), (406, 405, 421, 422), (412, 411, 427, 428), (400, 399, 415, 416), (405, 404, 420, 421), (411, 410, 426, 427), (410, 409, 425, 426), (404, 403, 419, 420), (416, 415, 431, 432), (421, 420, 436, 437), (427, 426, 442, 443), (426, 425, 441, 442), (420, 419, 435, 436), (425, 424, 440, 441), (415, 430, 446, 431), (430, 429, 445, 446), (793, 418, 434, 794), (418, 417, 433, 434), (424, 423, 439, 440), (429, 428, 444, 445), (417, 416, 432, 433), (423, 422, 438, 439), (422, 421, 437, 438), (428, 427, 443, 444), (434, 433, 449, 450), (440, 439, 455, 456), (445, 444, 460, 461), (433, 432, 448, 449), (439, 438, 454, 455), (438, 437, 453, 454), (444, 443, 459, 460), (432, 431, 447, 448), (437, 436, 452, 453), (443, 442, 458, 459), (442, 441, 457, 458), (436, 435, 451, 452), (441, 440, 456, 457), (431, 446, 462, 447), (446, 445, 461, 462), (794, 434, 450, 795), (452, 451, 467, 468), (457, 456, 472, 473), (447, 462, 478, 463), (462, 461, 477, 478), (795, 450, 466, 796), (450, 449, 465, 466), (456, 455, 471, 472), (461, 460, 476, 477), (449, 448, 464, 465), (455, 454, 470, 471), (454, 453, 469, 470), (460, 459, 475, 476), (448, 447, 463, 464), (453, 452, 468, 469), (459, 458, 474, 475), (458, 457, 473, 474), (471, 470, 486, 487), (470, 469, 485, 486), (476, 475, 491, 492), (464, 463, 479, 480), (469, 468, 484, 485), (475, 474, 490, 491), (474, 473, 489, 490), (468, 467, 483, 484), (473, 472, 488, 489), (463, 478, 494, 479), (478, 477, 493, 494), (796, 466, 482, 797), (466, 465, 481, 482), (472, 471, 487, 488), (477, 476, 492, 493), (465, 464, 480, 481), (494, 493, 509, 510), (797, 482, 498, 798), (482, 481, 497, 498), (488, 487, 503, 504), (493, 492, 508, 509), (481, 480, 496, 497), (487, 486, 502, 503), (486, 485, 501, 502), (492, 491, 507, 508), (480, 479, 495, 496), (485, 484, 500, 501), (491, 490, 506, 507), (490, 489, 505, 506), (484, 483, 499, 500), (489, 488, 504, 505), (479, 494, 510, 495), (501, 500, 516, 517), (507, 506, 522, 523), (506, 505, 521, 522), (500, 499, 515, 516), (505, 504, 520, 521), (495, 510, 526, 511), (510, 509, 525, 526), (798, 498, 514, 799), (498, 497, 513, 514), (504, 503, 519, 520), (509, 508, 524, 525), (497, 496, 512, 513), (503, 502, 518, 519), (502, 501, 517, 518), (508, 507, 523, 524), (496, 495, 511, 512), (525, 524, 540, 541), (513, 512, 528, 529), (519, 518, 534, 535), (518, 517, 533, 534), (524, 523, 539, 540), (512, 511, 527, 528), (517, 516, 532, 533), (523, 522, 538, 539), (522, 521, 537, 538), (516, 515, 531, 532), (521, 520, 536, 537), (511, 526, 542, 527), (526, 525, 541, 542), (799, 514, 530, 800), (514, 513, 529, 530), (520, 519, 535, 536), (535, 534, 550, 551), (534, 533, 549, 550), (540, 539, 555, 556), (528, 527, 543, 544), (533, 532, 548, 549), (539, 538, 554, 555), (538, 537, 553, 554), (532, 531, 547, 548), (537, 536, 552, 553), (527, 542, 558, 543), (542, 541, 557, 558), (800, 530, 546, 801), (530, 529, 545, 546), (536, 535, 551, 552), (541, 540, 556, 557), (529, 528, 544, 545), (558, 557, 573, 574), (801, 546, 562, 802), (546, 545, 561, 562), (552, 551, 567, 568), (557, 556, 572, 573), (545, 544, 560, 561), (551, 550, 566, 567), (550, 549, 565, 566), (556, 555, 571, 572), (544, 543, 559, 560), (549, 548, 564, 565), (555, 554, 570, 571), (554, 553, 569, 570), (548, 547, 563, 564), (553, 552, 568, 569), (543, 558, 574, 559), (565, 564, 580, 581), (571, 570, 586, 587), (570, 569, 585, 586), (564, 563, 579, 580), (569, 568, 584, 585), (559, 574, 590, 575), (574, 573, 589, 590), (802, 562, 578, 803), (562, 561, 577, 578), (568, 567, 583, 584), (573, 572, 588, 589), (561, 560, 576, 577), (567, 566, 582, 583), (566, 565, 581, 582), (572, 571, 587, 588), (560, 559, 575, 576), (589, 588, 604, 605), (577, 576, 592, 593), (583, 582, 598, 599), (582, 581, 597, 598), (588, 587, 603, 604), (576, 575, 591, 592), (581, 580, 596, 597), (587, 586, 602, 603), (586, 585, 601, 602), (580, 579, 595, 596), (585, 584, 600, 601), (575, 590, 606, 591), (590, 589, 605, 606), (803, 578, 594, 804), (578, 577, 593, 594), (584, 583, 599, 600), (591, 606, 622, 607), (804, 594, 610, 805), (601, 600, 616, 617), (600, 599, 615, 616), (606, 605, 621, 622), (594, 593, 609, 610), (599, 598, 614, 615), (605, 604, 620, 621), (604, 603, 619, 620), (593, 592, 608, 609), (592, 591, 607, 608), (598, 597, 613, 614), (603, 602, 618, 619), (597, 596, 612, 613), (596, 595, 611, 612), (602, 601, 617, 618), (614, 613, 629, 630), (619, 618, 634, 635), (613, 612, 628, 629), (612, 611, 627, 628), (618, 617, 633, 634), (607, 622, 638, 623), (805, 610, 626, 806), (617, 616, 632, 633), (616, 615, 631, 632), (622, 621, 637, 638), (610, 609, 625, 626), (615, 614, 630, 631), (621, 620, 636, 637), (620, 619, 635, 636), (609, 608, 624, 625), (608, 607, 623, 624), (672, 671, 641, 642), (674, 673, 646, 647), (676, 675, 652, 653), (675, 677, 651, 652), (671, 678, 640, 641), (678, 679, 639, 640), (673, 680, 645, 646), (677, 681, 650, 651), (680, 682, 644, 645), (682, 683, 643, 644), (681, 684, 649, 650), (679, 685, 654, 639), (824, 672, 642, 807), (684, 686, 648, 649), (686, 674, 647, 648), (685, 676, 653, 654), (640, 639, 655, 656), (645, 644, 660, 661), (651, 650, 666, 667), (650, 649, 665, 666), (644, 643, 659, 660), (649, 648, 664, 665), (639, 654, 670, 655), (654, 653, 669, 670), (807, 642, 658, 808), (642, 641, 657, 658), (648, 647, 663, 664), (653, 652, 668, 669), (641, 640, 656, 657), (647, 646, 662, 663), (646, 645, 661, 662), (652, 651, 667, 668), (656, 655, 670, 669, 668, 667, 666, 665, 664, 663, 662, 661, 660, 659, 784, 741, 808, 658, 657), (638, 637, 676, 685), (632, 631, 674, 686), (633, 632, 686, 684), (806, 626, 672, 824), (623, 638, 685, 679), (634, 633, 684, 681), (628, 627, 683, 682), (629, 628, 682, 680), (635, 634, 681, 677), (630, 629, 680, 673), (624, 623, 679, 678), (625, 624, 678, 671), (636, 635, 677, 675), (637, 636, 675, 676), (631, 630, 673, 674), (626, 625, 671, 672), (79, 69, 702, 699), (810, 79, 699, 825), (78, 67, 701, 698), (73, 78, 698, 693), (76, 65, 700, 696), (74, 77, 697, 694), (75, 76, 696, 695), (72, 75, 695, 692), (71, 74, 694, 691), (68, 73, 693, 689), (66, 72, 692, 688), (70, 71, 691, 690), (64, 70, 690, 687), (69, 68, 689, 702), (67, 66, 688, 701), (65, 64, 687, 700), (745, 707, 743, 760), (782, 739, 742, 759), (783, 740, 741, 784), (759, 742, 740, 783), (781, 738, 739, 782), (780, 737, 738, 781), (779, 736, 737, 780), (778, 735, 736, 779), (777, 734, 735, 778), (776, 733, 734, 777), (775, 732, 733, 776), (774, 731, 732, 775), (773, 730, 731, 774), (772, 729, 730, 773), (771, 728, 729, 772), (770, 727, 728, 771), (769, 726, 727, 770), (768, 725, 726, 769), (767, 724, 725, 768), (764, 708, 724, 767), (814, 712, 723, 790), (748, 711, 722, 758), (758, 722, 721, 757), (790, 723, 720, 789), (754, 717, 719, 756), (756, 719, 718, 755), (747, 710, 717, 754), (816, 714, 716, 818), (750, 713, 715, 752), (789, 720, 714, 816), (757, 721, 713, 750), (812, 710, 712, 814), (746, 709, 711, 748), (762, 705, 709, 746), (763, 706, 708, 764), (755, 718, 707, 745), (699, 850, 870, 860), (761, 704, 705, 762), (809, 785, 704, 703), (9, 761, 762, 36), (825, 699, 860, 867), (192, 755, 745, 77), (52, 763, 764, 84), (36, 762, 746, 122), (122, 746, 748, 150), (302, 757, 750, 157), (157, 750, 752, 164), (123, 747, 754, 177), (267, 756, 755, 192), (177, 754, 756, 267), (360, 758, 757, 302), (150, 748, 758, 360), (84, 764, 767, 387), (387, 767, 768, 403), (403, 768, 769, 419), (419, 769, 770, 435), (435, 770, 771, 451), (451, 771, 772, 467), (467, 772, 773, 483), (483, 773, 774, 499), (499, 774, 775, 515), (515, 775, 776, 531), (531, 776, 777, 547), (547, 777, 778, 563), (563, 778, 779, 579), (579, 779, 780, 595), (595, 780, 781, 611), (611, 781, 782, 627), (683, 759, 783, 643), (643, 783, 784, 659), (627, 782, 759, 683), (77, 745, 760, 697), (712, 749, 766, 723), (723, 766, 765, 720), (714, 751, 753, 716), (720, 765, 751, 714), (710, 747, 749, 712), (703, 704, 761, 744), (6, 7, 785, 809), (127, 812, 814, 149), (308, 789, 816, 156), (156, 816, 818, 163), (358, 790, 789, 308), (149, 814, 790, 358), (707, 810, 825, 743), (739, 806, 824, 742), (740, 807, 808, 741), (742, 824, 807, 740), (738, 805, 806, 739), (737, 804, 805, 738), (736, 803, 804, 737), (735, 802, 803, 736), (734, 801, 802, 735), (733, 800, 801, 734), (732, 799, 800, 733), (731, 798, 799, 732), (730, 797, 798, 731), (729, 796, 797, 730), (728, 795, 796, 729), (727, 794, 795, 728), (726, 793, 794, 727), (725, 792, 793, 726), (724, 791, 792, 725), (708, 788, 791, 724), (711, 813, 823, 722), (722, 823, 822, 721), (717, 819, 821, 719), (719, 821, 820, 718), (710, 812, 819, 717), (713, 815, 817, 715), (721, 822, 815, 713), (709, 811, 813, 711), (705, 786, 811, 709), (706, 787, 788, 708), (718, 820, 810, 707), (850, 851, 871, 870), (704, 785, 786, 705), (763, 52, 862, 865), (846, 697, 861, 868), (851, 51, 863, 871), (697, 760, 864, 861), (847, 846, 868, 869), (51, 787, 866, 863), (699, 702, 857, 850), (850, 857, 856, 851), (760, 743, 858, 864), (706, 763, 865, 859), (698, 701, 855, 848), (848, 855, 854, 849), (693, 698, 848, 838), (838, 848, 849, 839), (696, 700, 853, 844), (844, 853, 852, 845), (694, 697, 846, 840), (840, 846, 847, 841), (695, 696, 844, 842), (842, 844, 845, 843), (692, 695, 842, 836), (836, 842, 843, 837), (691, 694, 840, 834), (834, 840, 841, 835), (689, 693, 838, 830), (830, 838, 839, 831), (688, 692, 836, 828), (828, 836, 837, 829), (690, 691, 834, 832), (832, 834, 835, 833), (687, 690, 832, 826), (826, 832, 833, 827), (702, 689, 830, 857), (857, 830, 831, 856), (701, 688, 828, 855), (855, 828, 829, 854), (700, 687, 826, 853), (853, 826, 827, 852), (787, 706, 859, 866), (743, 825, 867, 858), (864, 858, 872, 878), (860, 870, 884, 874), (870, 871, 885, 884), (865, 862, 876, 879), (871, 863, 877, 885), (866, 859, 873, 880), (867, 860, 874, 881), (861, 864, 878, 875), (863, 866, 880, 877), (868, 861, 875, 882), (859, 865, 879, 873), (858, 867, 881, 872), (862, 869, 883, 876), (869, 868, 882, 883), (882, 875, 889, 896), (872, 881, 895, 886), (877, 880, 894, 891), (883, 882, 896, 897), (874, 884, 898, 888), (878, 872, 886, 892), (876, 883, 897, 890), (884, 885, 899, 898), (879, 876, 890, 893), (880, 873, 887, 894), (885, 877, 891, 899), (881, 874, 888, 895), (875, 878, 892, 889), (873, 879, 893, 887), (887, 893, 907, 901), (896, 889, 903, 910), (886, 895, 909, 900), (891, 894, 908, 905), (897, 896, 910, 911), (888, 898, 912, 902), (892, 886, 900, 906), (890, 897, 911, 904), (898, 899, 913, 912), (893, 890, 904, 907), (894, 887, 901, 908), (899, 891, 905, 913), (895, 888, 902, 909), (889, 892, 906, 903), (909, 902, 916, 923), (903, 906, 920, 917), (901, 907, 921, 915), (910, 903, 917, 924), (900, 909, 923, 914), (905, 908, 922, 919), (911, 910, 924, 925), (902, 912, 926, 916), (906, 900, 914, 920), (904, 911, 925, 918), (912, 913, 927, 926), (907, 904, 918, 921), (908, 901, 915, 922), (913, 905, 919, 927), (923, 916, 930, 937), (917, 920, 934, 931), (915, 921, 935, 929), (924, 917, 931, 938), (914, 923, 937, 928), (919, 922, 936, 933), (925, 924, 938, 939), (916, 926, 940, 930), (920, 914, 928, 934), (918, 925, 939, 932), (926, 927, 941, 940), (921, 918, 932, 935), (922, 915, 929, 936), (927, 919, 933, 941), (941, 933, 947, 955), (937, 930, 944, 951), (931, 934, 948, 945), (929, 935, 949, 943), (938, 931, 945, 952), (928, 937, 951, 942), (933, 936, 950, 947), (939, 938, 952, 953), (930, 940, 954, 944), (934, 928, 942, 948), (932, 939, 953, 946), (940, 941, 955, 954), (935, 932, 946, 949), (936, 929, 943, 950), (949, 946, 960, 963), (950, 943, 957, 964), (955, 947, 961, 969), (951, 944, 958, 965), (945, 948, 962, 959), (943, 949, 963, 957), (952, 945, 959, 966), (942, 951, 965, 956), (947, 950, 964, 961), (953, 952, 966, 967), (944, 954, 968, 958), (948, 942, 956, 962), (946, 953, 967, 960), (954, 955, 969, 968), (968, 969, 983, 982), (963, 960, 974, 977), (964, 957, 971, 978), (969, 961, 975, 983), (965, 958, 972, 979), (959, 962, 976, 973), (957, 963, 977, 971), (966, 959, 973, 980), (956, 965, 979, 970), (961, 964, 978, 975), (967, 966, 980, 981), (958, 968, 982, 972), (962, 956, 970, 976), (960, 967, 981, 974), (974, 981, 995, 988), (982, 983, 997, 996), (977, 974, 988, 991), (978, 971, 985, 992), (983, 975, 989, 997), (979, 972, 986, 993), (973, 976, 990, 987), (971, 977, 991, 985), (980, 973, 987, 994), (970, 979, 993, 984), (975, 978, 992, 989), (981, 980, 994, 995), (972, 982, 996, 986), (976, 970, 984, 990), (986, 996, 1010, 1000), (990, 984, 998, 1004), (988, 995, 1009, 1002), (996, 997, 1011, 1010), (991, 988, 1002, 1005), (992, 985, 999, 1006), (997, 989, 1003, 1011), (993, 986, 1000, 1007), (987, 990, 1004, 1001), (985, 991, 1005, 999), (994, 987, 1001, 1008), (984, 993, 1007, 998), (989, 992, 1006, 1003), (995, 994, 1008, 1009), (1011, 1003, 1006, 999, 1005, 1002, 1009, 1008, 1001, 1004, 998, 1007, 1000, 1010), (1018, 1012, 1026, 1032), (1014, 1024, 1038, 1028), (1024, 1025, 1039, 1038), (1019, 1016, 1030, 1033), (1025, 1017, 1031, 1039), (1020, 1013, 1027, 1034), (1021, 1014, 1028, 1035), (1015, 1018, 1032, 1029), (1017, 1020, 1034, 1031), (1022, 1015, 1029, 1036), (1013, 1019, 1033, 1027), (1012, 1021, 1035, 1026), (1016, 1023, 1037, 1030), (1023, 1022, 1036, 1037), (1036, 1029, 1043, 1050), (1026, 1035, 1049, 1040), (1031, 1034, 1048, 1045), (1037, 1036, 1050, 1051), (1028, 1038, 1052, 1042), (1032, 1026, 1040, 1046), (1030, 1037, 1051, 1044), (1038, 1039, 1053, 1052), (1033, 1030, 1044, 1047), (1034, 1027, 1041, 1048), (1039, 1031, 1045, 1053), (1035, 1028, 1042, 1049), (1029, 1032, 1046, 1043), (1027, 1033, 1047, 1041), (1041, 1047, 1061, 1055), (1050, 1043, 1057, 1064), (1040, 1049, 1063, 1054), (1045, 1048, 1062, 1059), (1051, 1050, 1064, 1065), (1042, 1052, 1066, 1056), (1046, 1040, 1054, 1060), (1044, 1051, 1065, 1058), (1052, 1053, 1067, 1066), (1047, 1044, 1058, 1061), (1048, 1041, 1055, 1062), (1053, 1045, 1059, 1067), (1049, 1042, 1056, 1063), (1043, 1046, 1060, 1057), (1063, 1056, 1070, 1077), (1057, 1060, 1074, 1071), (1055, 1061, 1075, 1069), (1064, 1057, 1071, 1078), (1054, 1063, 1077, 1068), (1059, 1062, 1076, 1073), (1065, 1064, 1078, 1079), (1056, 1066, 1080, 1070), (1060, 1054, 1068, 1074), (1058, 1065, 1079, 1072), (1066, 1067, 1081, 1080), (1061, 1058, 1072, 1075), (1062, 1055, 1069, 1076), (1067, 1059, 1073, 1081), (1077, 1070, 1084, 1091), (1071, 1074, 1088, 1085), (1069, 1075, 1089, 1083), (1078, 1071, 1085, 1092), (1068, 1077, 1091, 1082), (1073, 1076, 1090, 1087), (1079, 1078, 1092, 1093), (1070, 1080, 1094, 1084), (1074, 1068, 1082, 1088), (1072, 1079, 1093, 1086), (1080, 1081, 1095, 1094), (1075, 1072, 1086, 1089), (1076, 1069, 1083, 1090), (1081, 1073, 1087, 1095), (1095, 1087, 1101, 1109), (1091, 1084, 1098, 1105), (1085, 1088, 1102, 1099), (1083, 1089, 1103, 1097), (1092, 1085, 1099, 1106), (1082, 1091, 1105, 1096), (1087, 1090, 1104, 1101), (1093, 1092, 1106, 1107), (1084, 1094, 1108, 1098), (1088, 1082, 1096, 1102), (1086, 1093, 1107, 1100), (1094, 1095, 1109, 1108), (1089, 1086, 1100, 1103), (1090, 1083, 1097, 1104), (1103, 1100, 1114, 1117), (1104, 1097, 1111, 1118), (1109, 1101, 1115, 1123), (1105, 1098, 1112, 1119), (1099, 1102, 1116, 1113), (1097, 1103, 1117, 1111), (1106, 1099, 1113, 1120), (1096, 1105, 1119, 1110), (1101, 1104, 1118, 1115), (1107, 1106, 1120, 1121), (1098, 1108, 1122, 1112), (1102, 1096, 1110, 1116), (1100, 1107, 1121, 1114), (1108, 1109, 1123, 1122), (1122, 1123, 1137, 1136), (1117, 1114, 1128, 1131), (1118, 1111, 1125, 1132), (1123, 1115, 1129, 1137), (1119, 1112, 1126, 1133), (1113, 1116, 1130, 1127), (1111, 1117, 1131, 1125), (1120, 1113, 1127, 1134), (1110, 1119, 1133, 1124), (1115, 1118, 1132, 1129), (1121, 1120, 1134, 1135), (1112, 1122, 1136, 1126), (1116, 1110, 1124, 1130), (1114, 1121, 1135, 1128), (1128, 1135, 1149, 1142), (1136, 1137, 1151, 1150), (1131, 1128, 1142, 1145), (1132, 1125, 1139, 1146), (1137, 1129, 1143, 1151), (1133, 1126, 1140, 1147), (1127, 1130, 1144, 1141), (1125, 1131, 1145, 1139), (1134, 1127, 1141, 1148), (1124, 1133, 1147, 1138), (1129, 1132, 1146, 1143), (1135, 1134, 1148, 1149), (1126, 1136, 1150, 1140), (1130, 1124, 1138, 1144), (1140, 1150, 1164, 1154), (1144, 1138, 1152, 1158), (1142, 1149, 1163, 1156), (1150, 1151, 1165, 1164), (1145, 1142, 1156, 1159), (1146, 1139, 1153, 1160), (1151, 1143, 1157, 1165), (1147, 1140, 1154, 1161), (1141, 1144, 1158, 1155), (1139, 1145, 1159, 1153), (1148, 1141, 1155, 1162), (1138, 1147, 1161, 1152), (1143, 1146, 1160, 1157), (1149, 1148, 1162, 1163), (1165, 1157, 1160, 1153, 1159, 1156, 1163, 1162, 1155, 1158, 1152, 1161, 1154, 1164)])
me_cylinder.polygons.foreach_set('material_index', [1, 1, 1, 1, 1, 1, 1, 1, 1, 1, 1, 1, 1, 1, 1, 1, 1, 1, 1, 1, 1, 1, 1, 1, 1, 1, 1, 1, 1, 1, 1, 1, 1, 1, 1, 1, 1, 1, 1, 1, 1, 1, 1, 1, 1, 1, 1, 1, 1, 1, 1, 1, 1, 1, 1, 1, 1, 1, 1, 1, 1, 1, 1, 1, 1, 1, 1, 1, 1, 1, 1, 1, 1, 1, 1, 1, 1, 1, 1, 1, 1, 1, 1, 1, 1, 1, 1, 1, 1, 1, 1, 1, 1, 1, 1, 1, 1, 1, 1, 1, 1, 1, 1, 1, 1, 1, 1, 1, 1, 1, 1, 1, 1, 1, 1, 1, 1, 1, 1, 1, 1, 1, 1, 1, 1, 1, 1, 1, 1, 1, 1, 1, 1, 1, 1, 1, 1, 1, 1, 1, 1, 1, 1, 1, 1, 1, 1, 1, 1, 1, 1, 1, 1, 1, 1, 1, 1, 1, 1, 1, 1, 1, 1, 1, 1, 1, 1, 1, 1, 1, 1, 1, 1, 1, 1, 1, 1, 1, 1, 1, 1, 1, 1, 1, 1, 1, 1, 1, 1, 1, 1, 1, 1, 1, 1, 1, 1, 1, 1, 1, 1, 1, 1, 1, 1, 1, 1, 1, 1, 1, 1, 1, 1, 1, 1, 1, 1, 1, 1, 1, 1, 1, 1, 1, 1, 1, 1, 1, 1, 1, 1, 1, 1, 1, 1, 1, 1, 1, 1, 1, 1, 1, 1, 1, 1, 1, 1, 1, 1, 1, 1, 1, 1, 1, 1, 1, 1, 1, 1, 1, 1, 1, 1, 1, 1, 1, 1, 1, 1, 1, 1, 1, 1, 1, 1, 1, 1, 1, 1, 1, 1, 1, 1, 1, 1, 1, 1, 1, 1, 1, 1, 1, 1, 1, 1, 1, 1, 1, 1, 1, 1, 1, 1, 1, 1, 1, 1, 1, 1, 1, 1, 1, 1, 1, 1, 1, 1, 1, 1, 1, 1, 1, 1, 1, 1, 1, 1, 1, 1, 1, 1, 1, 1, 1, 1, 1, 1, 1, 1, 1, 1, 1, 1, 1, 1, 1, 1, 1, 1, 1, 1, 1, 1, 1, 1, 1, 1, 1, 1, 1, 1, 1, 1, 2, 2, 2, 2, 2, 2, 2, 2, 2, 2, 2, 2, 2, 2, 2, 2, 2, 2, 2, 2, 2, 2, 2, 2, 2, 2, 2, 2, 2, 2, 2, 2, 2, 2, 2, 2, 2, 2, 2, 2, 2, 2, 2, 2, 2, 2, 2, 2, 2, 2, 2, 2, 2, 2, 2, 2, 2, 2, 2, 2, 2, 2, 2, 2, 2, 2, 2, 2, 2, 2, 2, 2, 2, 2, 2, 2, 2, 2, 2, 2, 2, 2, 2, 2, 2, 2, 2, 2, 2, 2, 2, 2, 2, 2, 2, 2, 2, 2, 2, 2, 2, 2, 2, 2, 2, 2, 2, 2, 2, 2, 2, 2, 2, 2, 2, 2, 2, 2, 2, 2, 2, 2, 2, 2, 2, 2, 2, 2, 2, 2, 2, 2, 2, 2, 2, 2, 2, 2, 2, 2, 2, 2, 2, 2, 2, 2, 2, 2, 2, 2, 2, 2, 2, 2, 2, 2, 2, 2, 2, 2, 2, 2, 2, 2, 2, 2, 2, 2, 2, 2, 2, 2, 2, 2, 2, 2, 2, 2, 2, 2, 2, 2, 2, 2, 2, 2, 2, 2, 2, 2, 2, 2, 2, 2, 2, 2, 2, 2, 2, 2, 2, 2, 2, 2, 2, 2, 2, 2, 2, 2, 2, 2, 2, 2, 2, 2, 2, 2, 2, 2, 2, 2, 2, 2, 2, 2, 2, 2, 2, 2, 2, 2, 2, 2, 2, 2, 2, 2, 2, 2, 2, 2, 2, 2, 2, 2, 2, 2, 2, 2, 2, 2, 2, 2, 2, 2, 1, 1, 1, 1, 1, 1, 1, 1, 1, 1, 1, 1, 1, 1, 1, 1, 1, 1, 1, 1, 1, 1, 1, 1, 1, 1, 1, 1, 1, 1, 1, 1, 1, 2, 2, 2, 2, 2, 2, 2, 2, 2, 2, 2, 2, 2, 2, 2, 2, 1, 1, 1, 1, 1, 1, 1, 1, 1, 1, 1, 1, 1, 1, 1, 1, 1, 2, 1, 1, 2, 2, 2, 2, 2, 2, 2, 2, 2, 2, 2, 2, 2, 2, 2, 2, 1, 1, 1, 1, 1, 1, 1, 1, 1, 1, 1, 1, 1, 1, 1, 1, 1, 1, 1, 1, 1, 1, 1, 1, 1, 1, 1, 1, 1, 1, 1, 1, 2, 2, 2, 2, 2, 2, 2, 2, 2, 2, 2, 2, 2, 2, 2, 2, 1, 1, 2, 1, 1, 1, 1, 1, 1, 1, 1, 1, 1, 1, 1, 1, 1, 2, 1, 1, 2, 2, 2, 2, 2, 2, 2, 2, 2, 2, 2, 2, 2, 2, 2, 2, 1, 1, 1, 1, 1, 1, 1, 1, 1, 1, 1, 1, 1, 1, 1, 1, 1, 1, 1, 1, 1, 1, 1, 1, 1, 1, 1, 1, 1, 1, 1, 1, 1, 1, 1, 1, 1, 1, 1, 1, 1, 1, 1, 1, 1, 1, 1, 1, 1, 1, 1, 1, 1, 2, 2, 2, 2, 2, 2, 2, 2, 2, 2, 2, 2, 2, 2, 2, 2, 2, 2, 2, 2, 2, 2, 2, 2, 2, 2, 2, 2, 2, 2, 2, 2, 2, 2, 2, 2, 2, 2, 2, 2, 2, 2, 2, 2, 2, 2, 2, 2, 2, 2, 2, 2, 2, 2, 2, 2, 2, 2, 2, 2, 2, 2, 2, 2, 2, 2, 2, 2, 2, 2, 2, 2, 2, 2, 2, 2, 2, 2, 2, 2, 2, 2, 2, 2, 2, 2, 2, 2, 2, 2, 2, 2, 2, 2, 2, 2, 2, 2, 2, 2, 2, 2, 2, 2, 2, 2, 2, 2, 2, 2, 2, 2, 2, 2, 2, 2, 2, 2, 2, 2, 2, 2, 2, 2, 2, 2, 2, 2, 2, 2, 2, 2, 2, 2, 2, 2, 2, 2, 2, 2, 2, 2, 2, 2, 2, 2, 2, 2, 2, 2, 2, 2, 2, 2, 2, 2, 2, 2, 2, 2, 2, 2, 2, 2, 2, 2, 2, 2, 2, 2, 2, 2, 2, 2, 2, 2, 2, 2, 2, 2, 2, 2, 2, 2, 2, 2, 2, 2, 2, 2, 2, 2, 2, 2, 2, 2, 2, 2, 2, 2, 2, 2, 2, 2, 2, 2, 2, 2, 2, 2, 2, 2, 2, 2, 2, 2, 2, 2, 2, 2, 2, 2, 2, 2, 2, 2, 2, 2, 2, 2, 2, 2, 2, 2, 2, 2, 2, 2, 2, 2, 2, 2, 2, 2, 2, 2, 2, 2, 2, 2, 2, 2, 2, 2, 2, 2, 2, 2, 2, 2, 2, 2, 2, 2, 2, 2, 2, 2, 2, 2, 2, 2, 2, 2, 2, 2, 2, 2, 2, 2, 2, 2])
me_cylinder.materials.append(mat_matarbre)
me_cylinder.materials.append(mat_mattronc)
me_cylinder.materials.append(mat_matleaves)
me_cylinder.use_remesh_preserve_volume = False
me_cylinder.use_remesh_preserve_attributes = False
me_cylinder.use_mirror_vertex_groups = False
me_cylinder.update()

# ---- objects
ob_cylinder = bpy.data.objects.new('Cylinder', me_cylinder)

# ---- transforms, parenting, visibility, modifiers, constraints
ob_cylinder.location = (0.0, 0.0, 0.0)
ob_cylinder.lineart.crease_threshold = 0.0

# ---- collection membership
col_collection_1.objects.link(ob_cylinder)

# ---- scene / render settings (as saved in the file)
scene.frame_start = 1; scene.frame_end = 250; scene.frame_set(1)
scene.render.engine = 'BLENDER_EEVEE_NEXT'
scene.render.resolution_percentage = 50
scene.render.dither_intensity = 0.0
scene.cycles.use_denoising = False
scene.cycles.samples = 10
scene.cycles.sampling_pattern = 'TABULATED_SOBOL'
scene.cycles.light_sampling_threshold = 0.0
scene.cycles.use_adaptive_sampling = False
scene.cycles.use_light_tree = False
scene.cycles.blur_glossy = 0.0
scene.cycles.pixel_filter_type = 'GAUSSIAN'
scene.cycles.sample_clamp_indirect = 0.0
scene.view_settings.view_transform = 'Standard'
bpy.context.view_layer.update()

# ---- added for rendering (the .blend has no active camera and no usable light): camera, sun
cam_auto = bpy.data.cameras.new('AutoCamera')
cam_auto.lens = 50.0
cam_auto.sensor_width = 36.0
cam_auto.clip_end = 1000.0
ob_auto_camera = bpy.data.objects.new('AutoCamera', cam_auto)
scene.collection.objects.link(ob_auto_camera)
ob_auto_camera.location = (8.10809, -10.4206, 9.49561)
ob_auto_camera.rotation_euler = (1.09748, -7.21219e-08, 0.694738)
scene.camera = ob_auto_camera
light_auto_sun = bpy.data.lights.new('AutoSun', 'SUN')
light_auto_sun.energy = 3.0
light_auto_sun.angle = 0.0523599
ob_auto_sun = bpy.data.objects.new('AutoSun', light_auto_sun)
scene.collection.objects.link(ob_auto_sun)
ob_auto_sun.rotation_euler = (0.872665, 0.174533, 0.523599)
bpy.context.view_layer.update()
